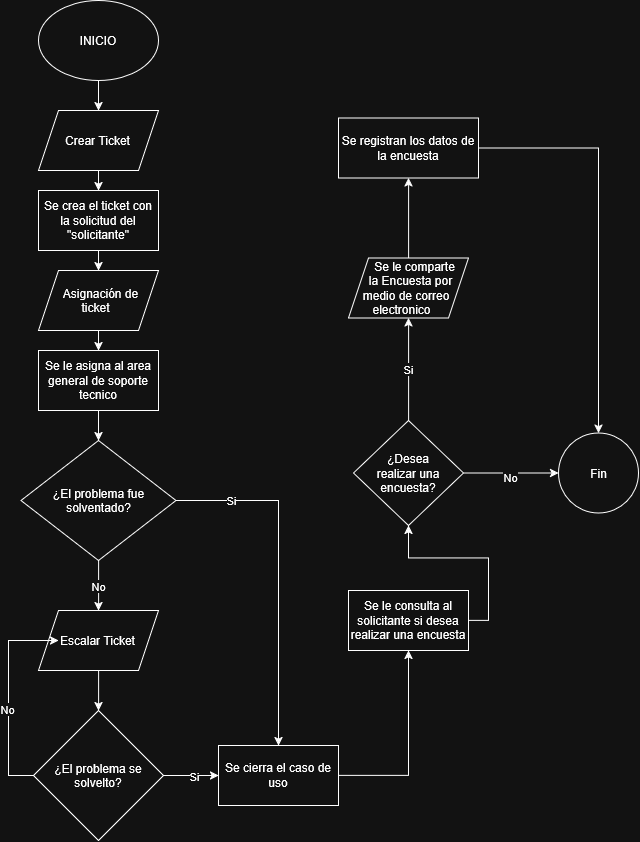

The diagram above was exported from draw.io. Its source (the exported page's mxGraphModel, read from the mxfile embedded in the PNG):
<mxGraphModel dx="1471" dy="853" grid="1" gridSize="10" guides="1" tooltips="1" connect="1" arrows="1" fold="1" page="1" pageScale="1" pageWidth="850" pageHeight="1100" math="0" shadow="0">
  <root>
    <mxCell id="0" />
    <mxCell id="1" parent="0" />
    <mxCell id="JT2-McE6rScQckVlXw1p-4" edge="1" parent="1" source="MG-fV6Laa4V16p84_-bl-1" style="edgeStyle=orthogonalEdgeStyle;rounded=0;orthogonalLoop=1;jettySize=auto;html=1;" target="JT2-McE6rScQckVlXw1p-3" value="">
      <mxGeometry relative="1" as="geometry" />
    </mxCell>
    <mxCell id="MG-fV6Laa4V16p84_-bl-1" parent="1" style="ellipse;whiteSpace=wrap;html=1;shapeInside=1;" value="&lt;div&gt;&lt;br&gt;&lt;/div&gt;&lt;div&gt;&lt;br&gt;&lt;/div&gt;&lt;div&gt;INICIO&lt;/div&gt;" vertex="1">
      <mxGeometry height="80" width="120" x="140" y="50" as="geometry" />
    </mxCell>
    <mxCell id="JT2-McE6rScQckVlXw1p-6" edge="1" parent="1" source="JT2-McE6rScQckVlXw1p-3" style="edgeStyle=orthogonalEdgeStyle;rounded=0;orthogonalLoop=1;jettySize=auto;html=1;" target="JT2-McE6rScQckVlXw1p-5" value="">
      <mxGeometry relative="1" as="geometry" />
    </mxCell>
    <mxCell id="JT2-McE6rScQckVlXw1p-3" parent="1" style="shape=parallelogram;perimeter=parallelogramPerimeter;whiteSpace=wrap;html=1;shapeInside=1;fixedSize=1;" value="Crear Ticket" vertex="1">
      <mxGeometry height="60" width="120" x="140" y="160" as="geometry" />
    </mxCell>
    <mxCell id="JT2-McE6rScQckVlXw1p-8" edge="1" parent="1" source="JT2-McE6rScQckVlXw1p-5" style="edgeStyle=orthogonalEdgeStyle;rounded=0;orthogonalLoop=1;jettySize=auto;html=1;" target="JT2-McE6rScQckVlXw1p-7" value="">
      <mxGeometry relative="1" as="geometry" />
    </mxCell>
    <mxCell id="JT2-McE6rScQckVlXw1p-5" parent="1" style="whiteSpace=wrap;html=1;" value="&lt;div&gt;Se crea el ticket con la solicitud del &quot;solicitante&quot;&lt;/div&gt;" vertex="1">
      <mxGeometry height="60" width="120" x="140" y="240" as="geometry" />
    </mxCell>
    <mxCell id="JT2-McE6rScQckVlXw1p-10" edge="1" parent="1" source="JT2-McE6rScQckVlXw1p-7" style="edgeStyle=orthogonalEdgeStyle;rounded=0;orthogonalLoop=1;jettySize=auto;html=1;" target="JT2-McE6rScQckVlXw1p-9" value="">
      <mxGeometry relative="1" as="geometry" />
    </mxCell>
    <mxCell id="JT2-McE6rScQckVlXw1p-7" parent="1" style="shape=parallelogram;perimeter=parallelogramPerimeter;whiteSpace=wrap;html=1;shapeInside=1;fixedSize=1;" value="Asignación de ticket" vertex="1">
      <mxGeometry height="60" width="120" x="140" y="320" as="geometry" />
    </mxCell>
    <mxCell id="JT2-McE6rScQckVlXw1p-12" edge="1" parent="1" source="JT2-McE6rScQckVlXw1p-9" style="edgeStyle=orthogonalEdgeStyle;rounded=0;orthogonalLoop=1;jettySize=auto;html=1;" target="JT2-McE6rScQckVlXw1p-11" value="">
      <mxGeometry relative="1" as="geometry" />
    </mxCell>
    <mxCell id="JT2-McE6rScQckVlXw1p-9" parent="1" style="whiteSpace=wrap;html=1;" value="&lt;div&gt;Se le asigna al area general de soporte tecnico&lt;/div&gt;" vertex="1">
      <mxGeometry height="60" width="120" x="140" y="400" as="geometry" />
    </mxCell>
    <mxCell id="JT2-McE6rScQckVlXw1p-13" edge="1" parent="1" source="JT2-McE6rScQckVlXw1p-11" style="edgeStyle=orthogonalEdgeStyle;rounded=0;orthogonalLoop=1;jettySize=auto;html=1;exitX=1;exitY=0.5;exitDx=0;exitDy=0;" target="JT2-McE6rScQckVlXw1p-21">
      <mxGeometry relative="1" as="geometry">
        <mxPoint x="370" y="550" as="targetPoint" />
      </mxGeometry>
    </mxCell>
    <mxCell id="JT2-McE6rScQckVlXw1p-23" connectable="0" parent="JT2-McE6rScQckVlXw1p-13" style="edgeLabel;html=1;align=center;verticalAlign=middle;resizable=0;points=[];" value="Si" vertex="1">
      <mxGeometry relative="1" x="-0.6902" y="1" as="geometry">
        <mxPoint as="offset" />
      </mxGeometry>
    </mxCell>
    <mxCell id="JT2-McE6rScQckVlXw1p-15" edge="1" parent="1" source="JT2-McE6rScQckVlXw1p-11" style="edgeStyle=orthogonalEdgeStyle;rounded=0;orthogonalLoop=1;jettySize=auto;html=1;" target="JT2-McE6rScQckVlXw1p-14" value="&lt;div&gt;No&lt;/div&gt;">
      <mxGeometry relative="1" as="geometry" />
    </mxCell>
    <mxCell id="JT2-McE6rScQckVlXw1p-11" parent="1" style="rhombus;whiteSpace=wrap;html=1;shapeInside=1;" value="¿El problema fue solventado?" vertex="1">
      <mxGeometry height="120" width="155" x="122.5" y="490" as="geometry" />
    </mxCell>
    <mxCell id="JT2-McE6rScQckVlXw1p-18" edge="1" parent="1" source="JT2-McE6rScQckVlXw1p-14" style="edgeStyle=orthogonalEdgeStyle;rounded=0;orthogonalLoop=1;jettySize=auto;html=1;" target="JT2-McE6rScQckVlXw1p-17" value="">
      <mxGeometry relative="1" as="geometry" />
    </mxCell>
    <mxCell id="JT2-McE6rScQckVlXw1p-14" parent="1" style="shape=parallelogram;perimeter=parallelogramPerimeter;whiteSpace=wrap;html=1;shapeInside=1;fixedSize=1;" value="Escalar Ticket" vertex="1">
      <mxGeometry height="60" width="120" x="140" y="660" as="geometry" />
    </mxCell>
    <mxCell id="JT2-McE6rScQckVlXw1p-22" edge="1" parent="1" source="JT2-McE6rScQckVlXw1p-17" style="edgeStyle=orthogonalEdgeStyle;rounded=0;orthogonalLoop=1;jettySize=auto;html=1;" target="JT2-McE6rScQckVlXw1p-21" value="">
      <mxGeometry relative="1" as="geometry" />
    </mxCell>
    <mxCell id="ToWadODHr0A6Y6D7geNr-3" connectable="0" parent="JT2-McE6rScQckVlXw1p-22" style="edgeLabel;html=1;align=center;verticalAlign=middle;resizable=0;points=[];" value="Si" vertex="1">
      <mxGeometry relative="1" x="0.0909" as="geometry">
        <mxPoint as="offset" />
      </mxGeometry>
    </mxCell>
    <mxCell id="ToWadODHr0A6Y6D7geNr-4" edge="1" parent="1" style="edgeStyle=orthogonalEdgeStyle;rounded=0;orthogonalLoop=1;jettySize=auto;html=1;exitX=0;exitY=0.5;exitDx=0;exitDy=0;entryX=0;entryY=0.5;entryDx=0;entryDy=0;">
      <mxGeometry relative="1" as="geometry">
        <Array as="points">
          <mxPoint x="110" y="825" />
          <mxPoint x="110" y="690" />
        </Array>
        <mxPoint x="145" y="825" as="sourcePoint" />
        <mxPoint x="160" y="690" as="targetPoint" />
      </mxGeometry>
    </mxCell>
    <mxCell id="ToWadODHr0A6Y6D7geNr-6" connectable="0" parent="ToWadODHr0A6Y6D7geNr-4" style="edgeLabel;html=1;align=center;verticalAlign=middle;resizable=0;points=[];" value="&lt;div&gt;No&lt;/div&gt;" vertex="1">
      <mxGeometry relative="1" x="-0.0782" y="2" as="geometry">
        <mxPoint as="offset" />
      </mxGeometry>
    </mxCell>
    <mxCell id="JT2-McE6rScQckVlXw1p-17" parent="1" style="rhombus;whiteSpace=wrap;html=1;shapeInside=1;" value="¿El problema se solvelto?" vertex="1">
      <mxGeometry height="130" width="130" x="135" y="760" as="geometry" />
    </mxCell>
    <mxCell id="ToWadODHr0A6Y6D7geNr-12" edge="1" parent="1" source="JT2-McE6rScQckVlXw1p-21" style="edgeStyle=orthogonalEdgeStyle;rounded=0;orthogonalLoop=1;jettySize=auto;html=1;" target="ToWadODHr0A6Y6D7geNr-11" value="">
      <mxGeometry relative="1" as="geometry" />
    </mxCell>
    <mxCell id="JT2-McE6rScQckVlXw1p-21" parent="1" style="whiteSpace=wrap;html=1;" value="&lt;div&gt;Se cierra el caso de uso&lt;/div&gt;" vertex="1">
      <mxGeometry height="60" width="120" x="320" y="795" as="geometry" />
    </mxCell>
    <mxCell id="ToWadODHr0A6Y6D7geNr-15" edge="1" parent="1" source="ToWadODHr0A6Y6D7geNr-7" style="edgeStyle=orthogonalEdgeStyle;rounded=0;orthogonalLoop=1;jettySize=auto;html=1;" target="ToWadODHr0A6Y6D7geNr-14" value="">
      <mxGeometry relative="1" as="geometry" />
    </mxCell>
    <mxCell id="ToWadODHr0A6Y6D7geNr-16" connectable="0" parent="ToWadODHr0A6Y6D7geNr-15" style="edgeLabel;html=1;align=center;verticalAlign=middle;resizable=0;points=[];" value="No" vertex="1">
      <mxGeometry relative="1" x="-0.0327" y="-4" as="geometry">
        <mxPoint as="offset" />
      </mxGeometry>
    </mxCell>
    <mxCell id="ToWadODHr0A6Y6D7geNr-18" edge="1" parent="1" source="ToWadODHr0A6Y6D7geNr-7" style="edgeStyle=orthogonalEdgeStyle;rounded=0;orthogonalLoop=1;jettySize=auto;html=1;" target="ToWadODHr0A6Y6D7geNr-17" value="Si">
      <mxGeometry relative="1" as="geometry" />
    </mxCell>
    <mxCell id="ToWadODHr0A6Y6D7geNr-7" parent="1" style="rhombus;whiteSpace=wrap;html=1;shapeInside=1;" value="¿Desea realizar una encuesta?" vertex="1">
      <mxGeometry height="105" width="110" x="455" y="470" as="geometry" />
    </mxCell>
    <mxCell id="ToWadODHr0A6Y6D7geNr-13" edge="1" parent="1" source="ToWadODHr0A6Y6D7geNr-11" style="edgeStyle=orthogonalEdgeStyle;rounded=0;orthogonalLoop=1;jettySize=auto;html=1;exitX=1;exitY=0.5;exitDx=0;exitDy=0;" target="ToWadODHr0A6Y6D7geNr-7">
      <mxGeometry relative="1" as="geometry" />
    </mxCell>
    <mxCell id="ToWadODHr0A6Y6D7geNr-11" parent="1" style="whiteSpace=wrap;html=1;" value="Se le consulta al solicitante si desea realizar una encuesta" vertex="1">
      <mxGeometry height="60" width="120" x="450" y="640" as="geometry" />
    </mxCell>
    <mxCell id="ToWadODHr0A6Y6D7geNr-14" parent="1" style="ellipse;whiteSpace=wrap;html=1;shapeInside=1;" value="Fin" vertex="1">
      <mxGeometry height="80" width="80" x="660" y="482.5" as="geometry" />
    </mxCell>
    <mxCell id="ToWadODHr0A6Y6D7geNr-20" edge="1" parent="1" source="ToWadODHr0A6Y6D7geNr-17" style="edgeStyle=orthogonalEdgeStyle;rounded=0;orthogonalLoop=1;jettySize=auto;html=1;" target="ToWadODHr0A6Y6D7geNr-19" value="">
      <mxGeometry relative="1" as="geometry" />
    </mxCell>
    <mxCell id="ToWadODHr0A6Y6D7geNr-17" parent="1" style="shape=parallelogram;perimeter=parallelogramPerimeter;whiteSpace=wrap;html=1;shapeInside=1;fixedSize=1;" value="Se le comparte la Encuesta por medio de correo electronico" vertex="1">
      <mxGeometry height="60" width="120" x="450" y="307.5" as="geometry" />
    </mxCell>
    <mxCell id="ToWadODHr0A6Y6D7geNr-21" edge="1" parent="1" source="ToWadODHr0A6Y6D7geNr-19" style="edgeStyle=orthogonalEdgeStyle;rounded=0;orthogonalLoop=1;jettySize=auto;html=1;entryX=0.5;entryY=0;entryDx=0;entryDy=0;" target="ToWadODHr0A6Y6D7geNr-14">
      <mxGeometry relative="1" as="geometry" />
    </mxCell>
    <mxCell id="ToWadODHr0A6Y6D7geNr-19" parent="1" style="whiteSpace=wrap;html=1;" value="&lt;div&gt;Se registran los datos de la encuesta&lt;/div&gt;" vertex="1">
      <mxGeometry height="60" width="140" x="440" y="167.5" as="geometry" />
    </mxCell>
  </root>
</mxGraphModel>